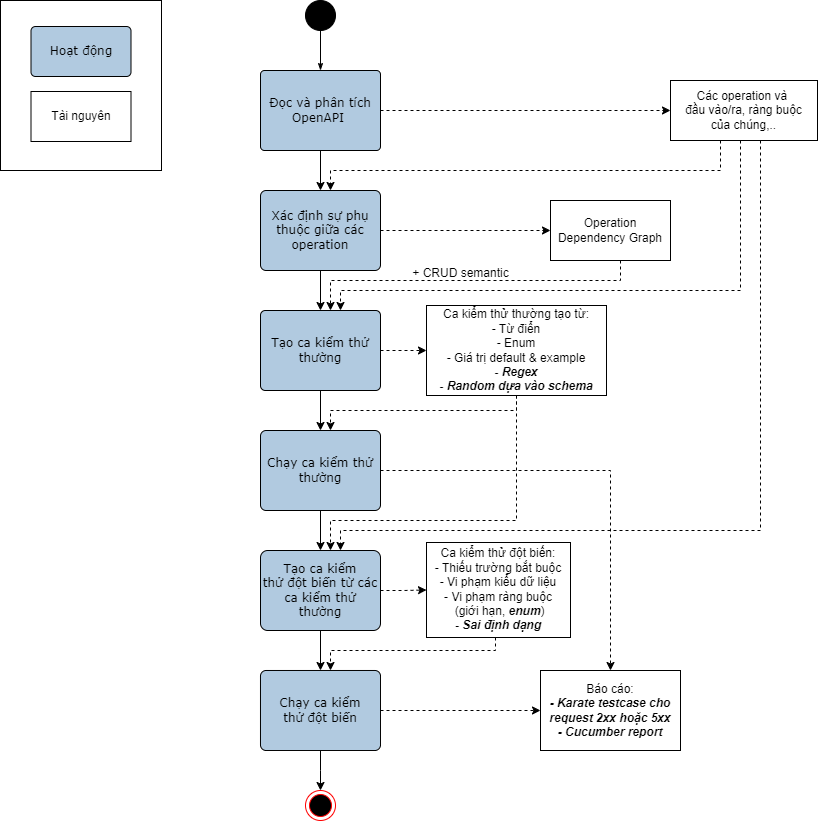

The diagram above was exported from draw.io. Its source (the exported page's mxGraphModel, read from the mxfile embedded in the PNG):
<mxGraphModel dx="1750" dy="859" grid="1" gridSize="10" guides="1" tooltips="1" connect="1" arrows="1" fold="1" page="1" pageScale="1" pageWidth="1100" pageHeight="850" background="none" math="0" shadow="0">
  <root>
    <mxCell id="mtL1sKIKEpoXFYmCC9CX-0" />
    <mxCell id="mtL1sKIKEpoXFYmCC9CX-1" parent="mtL1sKIKEpoXFYmCC9CX-0" />
    <mxCell id="mtL1sKIKEpoXFYmCC9CX-2" style="edgeStyle=orthogonalEdgeStyle;rounded=1;html=1;labelBackgroundColor=none;startArrow=none;startFill=0;startSize=5;endArrow=classicThin;endFill=1;endSize=5;jettySize=auto;orthogonalLoop=1;strokeWidth=1;fontFamily=Verdana;fontSize=12;entryX=0.5;entryY=0;entryDx=0;entryDy=0;" edge="1" parent="mtL1sKIKEpoXFYmCC9CX-1" source="mtL1sKIKEpoXFYmCC9CX-7" target="mtL1sKIKEpoXFYmCC9CX-6">
      <mxGeometry relative="1" as="geometry">
        <mxPoint x="560" y="410" as="targetPoint" />
      </mxGeometry>
    </mxCell>
    <mxCell id="mtL1sKIKEpoXFYmCC9CX-4" value="" style="edgeStyle=orthogonalEdgeStyle;rounded=0;orthogonalLoop=1;jettySize=auto;html=1;dashed=1;exitX=1;exitY=0.5;exitDx=0;exitDy=0;entryX=0;entryY=0.5;entryDx=0;entryDy=0;fillColor=#4D4D4D;" edge="1" parent="mtL1sKIKEpoXFYmCC9CX-1" source="mtL1sKIKEpoXFYmCC9CX-6" target="mtL1sKIKEpoXFYmCC9CX-45">
      <mxGeometry relative="1" as="geometry" />
    </mxCell>
    <mxCell id="mtL1sKIKEpoXFYmCC9CX-5" value="" style="edgeStyle=orthogonalEdgeStyle;rounded=0;orthogonalLoop=1;jettySize=auto;html=1;fillColor=#B1CAE0;" edge="1" parent="mtL1sKIKEpoXFYmCC9CX-1" source="mtL1sKIKEpoXFYmCC9CX-6" target="mtL1sKIKEpoXFYmCC9CX-12">
      <mxGeometry relative="1" as="geometry" />
    </mxCell>
    <mxCell id="mtL1sKIKEpoXFYmCC9CX-6" value="Đọc và phân tích OpenAPI&amp;nbsp;" style="rounded=1;whiteSpace=wrap;html=1;shadow=0;labelBackgroundColor=none;strokeWidth=1;fontFamily=Verdana;fontSize=12;align=center;fillColor=#B1CAE0;arcSize=5;" vertex="1" parent="mtL1sKIKEpoXFYmCC9CX-1">
      <mxGeometry x="500" y="80" width="120" height="80" as="geometry" />
    </mxCell>
    <mxCell id="mtL1sKIKEpoXFYmCC9CX-7" value="OR" style="ellipse;whiteSpace=wrap;html=1;rounded=1;shadow=0;labelBackgroundColor=none;strokeWidth=1;fontFamily=Verdana;fontSize=12;align=center;fillColor=#000000;" vertex="1" parent="mtL1sKIKEpoXFYmCC9CX-1">
      <mxGeometry x="545" y="10" width="30" height="30" as="geometry" />
    </mxCell>
    <mxCell id="mtL1sKIKEpoXFYmCC9CX-9" value="" style="edgeStyle=orthogonalEdgeStyle;rounded=0;orthogonalLoop=1;jettySize=auto;html=1;fillColor=#B1CAE0;" edge="1" parent="mtL1sKIKEpoXFYmCC9CX-1" source="mtL1sKIKEpoXFYmCC9CX-12" target="mtL1sKIKEpoXFYmCC9CX-17">
      <mxGeometry relative="1" as="geometry" />
    </mxCell>
    <mxCell id="mtL1sKIKEpoXFYmCC9CX-11" value="" style="edgeStyle=orthogonalEdgeStyle;rounded=0;orthogonalLoop=1;jettySize=auto;html=1;dashed=1;fillColor=#4D4D4D;" edge="1" parent="mtL1sKIKEpoXFYmCC9CX-1" source="mtL1sKIKEpoXFYmCC9CX-12" target="mtL1sKIKEpoXFYmCC9CX-47">
      <mxGeometry relative="1" as="geometry">
        <mxPoint x="870" y="240" as="targetPoint" />
      </mxGeometry>
    </mxCell>
    <mxCell id="mtL1sKIKEpoXFYmCC9CX-12" value="Xác&amp;nbsp;định sự phụ thuộc giữa các operation" style="rounded=1;whiteSpace=wrap;html=1;shadow=0;labelBackgroundColor=none;strokeWidth=1;fontFamily=Verdana;fontSize=12;align=center;fillColor=#B1CAE0;arcSize=7;" vertex="1" parent="mtL1sKIKEpoXFYmCC9CX-1">
      <mxGeometry x="500" y="200" width="120" height="80" as="geometry" />
    </mxCell>
    <mxCell id="mtL1sKIKEpoXFYmCC9CX-14" value="" style="edgeStyle=orthogonalEdgeStyle;rounded=0;orthogonalLoop=1;jettySize=auto;html=1;fillColor=#B1CAE0;" edge="1" parent="mtL1sKIKEpoXFYmCC9CX-1" source="mtL1sKIKEpoXFYmCC9CX-17" target="mtL1sKIKEpoXFYmCC9CX-22">
      <mxGeometry relative="1" as="geometry" />
    </mxCell>
    <mxCell id="mtL1sKIKEpoXFYmCC9CX-16" value="" style="edgeStyle=orthogonalEdgeStyle;rounded=0;orthogonalLoop=1;jettySize=auto;html=1;dashed=1;" edge="1" parent="mtL1sKIKEpoXFYmCC9CX-1" source="mtL1sKIKEpoXFYmCC9CX-17" target="mtL1sKIKEpoXFYmCC9CX-50">
      <mxGeometry relative="1" as="geometry">
        <mxPoint x="790" y="360" as="targetPoint" />
      </mxGeometry>
    </mxCell>
    <mxCell id="mtL1sKIKEpoXFYmCC9CX-17" value="Tạo ca kiểm thử thường" style="rounded=1;whiteSpace=wrap;html=1;shadow=0;labelBackgroundColor=none;strokeWidth=1;fontFamily=Verdana;fontSize=12;align=center;fillColor=#B1CAE0;arcSize=6;" vertex="1" parent="mtL1sKIKEpoXFYmCC9CX-1">
      <mxGeometry x="500" y="320" width="120" height="80" as="geometry" />
    </mxCell>
    <mxCell id="mtL1sKIKEpoXFYmCC9CX-19" value="" style="edgeStyle=orthogonalEdgeStyle;rounded=0;orthogonalLoop=1;jettySize=auto;html=1;fillColor=#B1CAE0;" edge="1" parent="mtL1sKIKEpoXFYmCC9CX-1" source="mtL1sKIKEpoXFYmCC9CX-22" target="mtL1sKIKEpoXFYmCC9CX-25">
      <mxGeometry relative="1" as="geometry" />
    </mxCell>
    <mxCell id="mtL1sKIKEpoXFYmCC9CX-21" style="edgeStyle=orthogonalEdgeStyle;rounded=0;orthogonalLoop=1;jettySize=auto;html=1;dashed=1;exitX=1;exitY=0.5;exitDx=0;exitDy=0;entryX=0.5;entryY=0;entryDx=0;entryDy=0;fillColor=#4D4D4D;" edge="1" parent="mtL1sKIKEpoXFYmCC9CX-1" source="mtL1sKIKEpoXFYmCC9CX-22" target="mtL1sKIKEpoXFYmCC9CX-54">
      <mxGeometry relative="1" as="geometry">
        <mxPoint x="750" y="680" as="targetPoint" />
      </mxGeometry>
    </mxCell>
    <mxCell id="mtL1sKIKEpoXFYmCC9CX-22" value="Chạy ca kiểm thử thường" style="rounded=1;whiteSpace=wrap;html=1;shadow=0;labelBackgroundColor=none;strokeWidth=1;fontFamily=Verdana;fontSize=12;align=center;fillColor=#B1CAE0;arcSize=7;" vertex="1" parent="mtL1sKIKEpoXFYmCC9CX-1">
      <mxGeometry x="500" y="440" width="120" height="80" as="geometry" />
    </mxCell>
    <mxCell id="mtL1sKIKEpoXFYmCC9CX-23" value="" style="edgeStyle=orthogonalEdgeStyle;rounded=0;orthogonalLoop=1;jettySize=auto;html=1;fillColor=#B1CAE0;" edge="1" parent="mtL1sKIKEpoXFYmCC9CX-1" source="mtL1sKIKEpoXFYmCC9CX-25" target="mtL1sKIKEpoXFYmCC9CX-29">
      <mxGeometry relative="1" as="geometry" />
    </mxCell>
    <mxCell id="mtL1sKIKEpoXFYmCC9CX-25" value="Tạo ca kiểm thử&amp;nbsp;đột biến từ các ca kiểm thử thường" style="rounded=1;whiteSpace=wrap;html=1;shadow=0;labelBackgroundColor=none;strokeWidth=1;fontFamily=Verdana;fontSize=12;align=center;fillColor=#B1CAE0;arcSize=9;" vertex="1" parent="mtL1sKIKEpoXFYmCC9CX-1">
      <mxGeometry x="500" y="560" width="120" height="80" as="geometry" />
    </mxCell>
    <mxCell id="mtL1sKIKEpoXFYmCC9CX-26" value="" style="edgeStyle=orthogonalEdgeStyle;rounded=0;orthogonalLoop=1;jettySize=auto;html=1;fillColor=#FFFFFF;" edge="1" parent="mtL1sKIKEpoXFYmCC9CX-1" source="mtL1sKIKEpoXFYmCC9CX-29">
      <mxGeometry relative="1" as="geometry">
        <mxPoint x="560" y="800" as="targetPoint" />
      </mxGeometry>
    </mxCell>
    <mxCell id="mtL1sKIKEpoXFYmCC9CX-28" style="edgeStyle=orthogonalEdgeStyle;rounded=0;orthogonalLoop=1;jettySize=auto;html=1;exitX=1;exitY=0.5;exitDx=0;exitDy=0;entryX=0;entryY=0.5;entryDx=0;entryDy=0;dashed=1;fillColor=#4D4D4D;" edge="1" parent="mtL1sKIKEpoXFYmCC9CX-1" source="mtL1sKIKEpoXFYmCC9CX-29" target="mtL1sKIKEpoXFYmCC9CX-54">
      <mxGeometry relative="1" as="geometry">
        <mxPoint x="680" y="720" as="targetPoint" />
      </mxGeometry>
    </mxCell>
    <mxCell id="mtL1sKIKEpoXFYmCC9CX-29" value="Chạy ca kiểm thử&amp;nbsp;đột biến" style="rounded=1;whiteSpace=wrap;html=1;shadow=0;labelBackgroundColor=none;strokeWidth=1;fontFamily=Verdana;fontSize=12;align=center;fillColor=#B1CAE0;arcSize=7;" vertex="1" parent="mtL1sKIKEpoXFYmCC9CX-1">
      <mxGeometry x="500" y="680" width="120" height="80" as="geometry" />
    </mxCell>
    <mxCell id="mtL1sKIKEpoXFYmCC9CX-30" value="" style="ellipse;html=1;shape=endState;fillColor=#000000;strokeColor=#ff0000;" vertex="1" parent="mtL1sKIKEpoXFYmCC9CX-1">
      <mxGeometry x="545" y="800" width="30" height="30" as="geometry" />
    </mxCell>
    <mxCell id="mtL1sKIKEpoXFYmCC9CX-39" value="" style="rounded=0;whiteSpace=wrap;html=1;" vertex="1" parent="mtL1sKIKEpoXFYmCC9CX-1">
      <mxGeometry x="240" y="10" width="161" height="170" as="geometry" />
    </mxCell>
    <mxCell id="mtL1sKIKEpoXFYmCC9CX-40" value="Hoạt&amp;nbsp;động" style="rounded=1;whiteSpace=wrap;html=1;shadow=0;labelBackgroundColor=none;strokeWidth=1;fontFamily=Verdana;fontSize=12;align=center;fillColor=#B1CAE0;arcSize=9;" vertex="1" parent="mtL1sKIKEpoXFYmCC9CX-1">
      <mxGeometry x="270.5" y="36" width="100" height="50" as="geometry" />
    </mxCell>
    <mxCell id="mtL1sKIKEpoXFYmCC9CX-41" value="Tài nguyên" style="shape=parallelogram;perimeter=parallelogramPerimeter;whiteSpace=wrap;html=1;fixedSize=1;size=-10.5;" vertex="1" parent="mtL1sKIKEpoXFYmCC9CX-1">
      <mxGeometry x="270.5" y="101" width="100" height="50" as="geometry" />
    </mxCell>
    <mxCell id="mtL1sKIKEpoXFYmCC9CX-42" style="edgeStyle=orthogonalEdgeStyle;rounded=0;orthogonalLoop=1;jettySize=auto;html=1;dashed=1;fillColor=#4D4D4D;" edge="1" parent="mtL1sKIKEpoXFYmCC9CX-1" source="mtL1sKIKEpoXFYmCC9CX-45" target="mtL1sKIKEpoXFYmCC9CX-12">
      <mxGeometry relative="1" as="geometry">
        <mxPoint x="700" y="240" as="targetPoint" />
        <mxPoint x="990" y="150" as="sourcePoint" />
        <Array as="points">
          <mxPoint x="960" y="180" />
          <mxPoint x="570" y="180" />
        </Array>
      </mxGeometry>
    </mxCell>
    <mxCell id="mtL1sKIKEpoXFYmCC9CX-43" style="edgeStyle=orthogonalEdgeStyle;rounded=0;orthogonalLoop=1;jettySize=auto;html=1;dashed=1;fillColor=#4D4D4D;" edge="1" parent="mtL1sKIKEpoXFYmCC9CX-1" source="mtL1sKIKEpoXFYmCC9CX-45" target="mtL1sKIKEpoXFYmCC9CX-17">
      <mxGeometry relative="1" as="geometry">
        <Array as="points">
          <mxPoint x="980" y="300" />
          <mxPoint x="580" y="300" />
        </Array>
      </mxGeometry>
    </mxCell>
    <mxCell id="mtL1sKIKEpoXFYmCC9CX-44" style="edgeStyle=orthogonalEdgeStyle;rounded=0;orthogonalLoop=1;jettySize=auto;html=1;dashed=1;fillColor=#4D4D4D;" edge="1" parent="mtL1sKIKEpoXFYmCC9CX-1" source="mtL1sKIKEpoXFYmCC9CX-45" target="mtL1sKIKEpoXFYmCC9CX-25">
      <mxGeometry relative="1" as="geometry">
        <mxPoint x="1080" y="570" as="targetPoint" />
        <Array as="points">
          <mxPoint x="1000" y="540" />
          <mxPoint x="580" y="540" />
        </Array>
      </mxGeometry>
    </mxCell>
    <mxCell id="mtL1sKIKEpoXFYmCC9CX-45" value="Các operation và&amp;nbsp;&lt;div&gt;đầu vào/ra, ràng buộc&lt;/div&gt;&lt;div&gt;&amp;nbsp;của chúng,..&amp;nbsp;&lt;/div&gt;" style="shape=parallelogram;perimeter=parallelogramPerimeter;whiteSpace=wrap;html=1;fixedSize=1;size=0;" vertex="1" parent="mtL1sKIKEpoXFYmCC9CX-1">
      <mxGeometry x="910" y="90" width="147" height="60" as="geometry" />
    </mxCell>
    <mxCell id="mtL1sKIKEpoXFYmCC9CX-46" style="edgeStyle=orthogonalEdgeStyle;rounded=0;orthogonalLoop=1;jettySize=auto;html=1;dashed=1;fillColor=#4D4D4D;" edge="1" parent="mtL1sKIKEpoXFYmCC9CX-1" source="mtL1sKIKEpoXFYmCC9CX-47">
      <mxGeometry relative="1" as="geometry">
        <mxPoint x="570" y="320" as="targetPoint" />
        <Array as="points">
          <mxPoint x="860" y="290" />
          <mxPoint x="570" y="290" />
          <mxPoint x="570" y="320" />
        </Array>
      </mxGeometry>
    </mxCell>
    <mxCell id="mtL1sKIKEpoXFYmCC9CX-47" value="Operation Dependency Graph" style="shape=parallelogram;perimeter=parallelogramPerimeter;whiteSpace=wrap;html=1;fixedSize=1;size=-10;" vertex="1" parent="mtL1sKIKEpoXFYmCC9CX-1">
      <mxGeometry x="790" y="210" width="120" height="60" as="geometry" />
    </mxCell>
    <mxCell id="mtL1sKIKEpoXFYmCC9CX-48" style="edgeStyle=orthogonalEdgeStyle;rounded=0;orthogonalLoop=1;jettySize=auto;html=1;dashed=1;fillColor=#4D4D4D;" edge="1" parent="mtL1sKIKEpoXFYmCC9CX-1" source="mtL1sKIKEpoXFYmCC9CX-50">
      <mxGeometry relative="1" as="geometry">
        <mxPoint x="840" y="390" as="sourcePoint" />
        <mxPoint x="570" y="440" as="targetPoint" />
        <Array as="points">
          <mxPoint x="756" y="420" />
          <mxPoint x="570" y="420" />
        </Array>
      </mxGeometry>
    </mxCell>
    <mxCell id="mtL1sKIKEpoXFYmCC9CX-49" style="edgeStyle=orthogonalEdgeStyle;rounded=0;orthogonalLoop=1;jettySize=auto;html=1;dashed=1;fillColor=#4D4D4D;" edge="1" parent="mtL1sKIKEpoXFYmCC9CX-1" source="mtL1sKIKEpoXFYmCC9CX-50" target="mtL1sKIKEpoXFYmCC9CX-25">
      <mxGeometry relative="1" as="geometry">
        <Array as="points">
          <mxPoint x="756" y="530" />
          <mxPoint x="570" y="530" />
        </Array>
      </mxGeometry>
    </mxCell>
    <mxCell id="mtL1sKIKEpoXFYmCC9CX-50" value="Ca kiểm thử thường tạo từ:&lt;br&gt;- Từ&amp;nbsp;điển&lt;br&gt;- Enum&lt;br&gt;- Giá trị default &amp;amp;&amp;nbsp;example&lt;br&gt;&lt;b&gt;- &lt;i&gt;Regex&lt;/i&gt;&lt;br&gt;- &lt;i&gt;Random dựa vào&amp;nbsp;schema&lt;/i&gt;&lt;/b&gt;" style="shape=parallelogram;perimeter=parallelogramPerimeter;whiteSpace=wrap;html=1;fixedSize=1;size=-16;" vertex="1" parent="mtL1sKIKEpoXFYmCC9CX-1">
      <mxGeometry x="666" y="315" width="180" height="90" as="geometry" />
    </mxCell>
    <mxCell id="mtL1sKIKEpoXFYmCC9CX-51" value="" style="edgeStyle=orthogonalEdgeStyle;rounded=0;orthogonalLoop=1;jettySize=auto;html=1;dashed=1;fillColor=#4D4D4D;" edge="1" parent="mtL1sKIKEpoXFYmCC9CX-1" source="mtL1sKIKEpoXFYmCC9CX-25" target="mtL1sKIKEpoXFYmCC9CX-53">
      <mxGeometry relative="1" as="geometry">
        <mxPoint x="620" y="600" as="sourcePoint" />
        <mxPoint x="790" y="600" as="targetPoint" />
      </mxGeometry>
    </mxCell>
    <mxCell id="mtL1sKIKEpoXFYmCC9CX-52" style="edgeStyle=orthogonalEdgeStyle;rounded=0;orthogonalLoop=1;jettySize=auto;html=1;dashed=1;fillColor=#4D4D4D;" edge="1" parent="mtL1sKIKEpoXFYmCC9CX-1" source="mtL1sKIKEpoXFYmCC9CX-53" target="mtL1sKIKEpoXFYmCC9CX-29">
      <mxGeometry relative="1" as="geometry">
        <Array as="points">
          <mxPoint x="735" y="660" />
          <mxPoint x="570" y="660" />
        </Array>
      </mxGeometry>
    </mxCell>
    <mxCell id="mtL1sKIKEpoXFYmCC9CX-53" value="Ca kiểm thử đột biến:&lt;br&gt;- Thiếu trường bắt buộc&lt;br&gt;- Vi phạm kiểu dữ liệu&lt;br&gt;- Vi phạm ràng buộc&lt;div&gt;&amp;nbsp;(giới hạn, &lt;i&gt;&lt;b&gt;enum&lt;/b&gt;&lt;/i&gt;)&lt;br&gt;&lt;b&gt;- &lt;i&gt;Sai&amp;nbsp;định dạng&lt;/i&gt;&lt;/b&gt;&lt;/div&gt;" style="shape=parallelogram;perimeter=parallelogramPerimeter;whiteSpace=wrap;html=1;fixedSize=1;size=-16;" vertex="1" parent="mtL1sKIKEpoXFYmCC9CX-1">
      <mxGeometry x="666" y="552" width="144" height="95" as="geometry" />
    </mxCell>
    <mxCell id="mtL1sKIKEpoXFYmCC9CX-54" value="Báo cáo:&lt;br&gt;&lt;i&gt;&lt;b&gt;- Karate testcase cho request 2xx hoặc 5xx&lt;br&gt;- Cucumber report&lt;/b&gt;&lt;/i&gt;" style="shape=parallelogram;perimeter=parallelogramPerimeter;whiteSpace=wrap;html=1;fixedSize=1;size=-20;" vertex="1" parent="mtL1sKIKEpoXFYmCC9CX-1">
      <mxGeometry x="780" y="680" width="140" height="80" as="geometry" />
    </mxCell>
    <mxCell id="mtL1sKIKEpoXFYmCC9CX-55" value="+ CRUD semantic" style="text;html=1;align=center;verticalAlign=middle;resizable=0;points=[];autosize=1;strokeColor=none;fillColor=none;" vertex="1" parent="mtL1sKIKEpoXFYmCC9CX-1">
      <mxGeometry x="640" y="268" width="120" height="30" as="geometry" />
    </mxCell>
  </root>
</mxGraphModel>